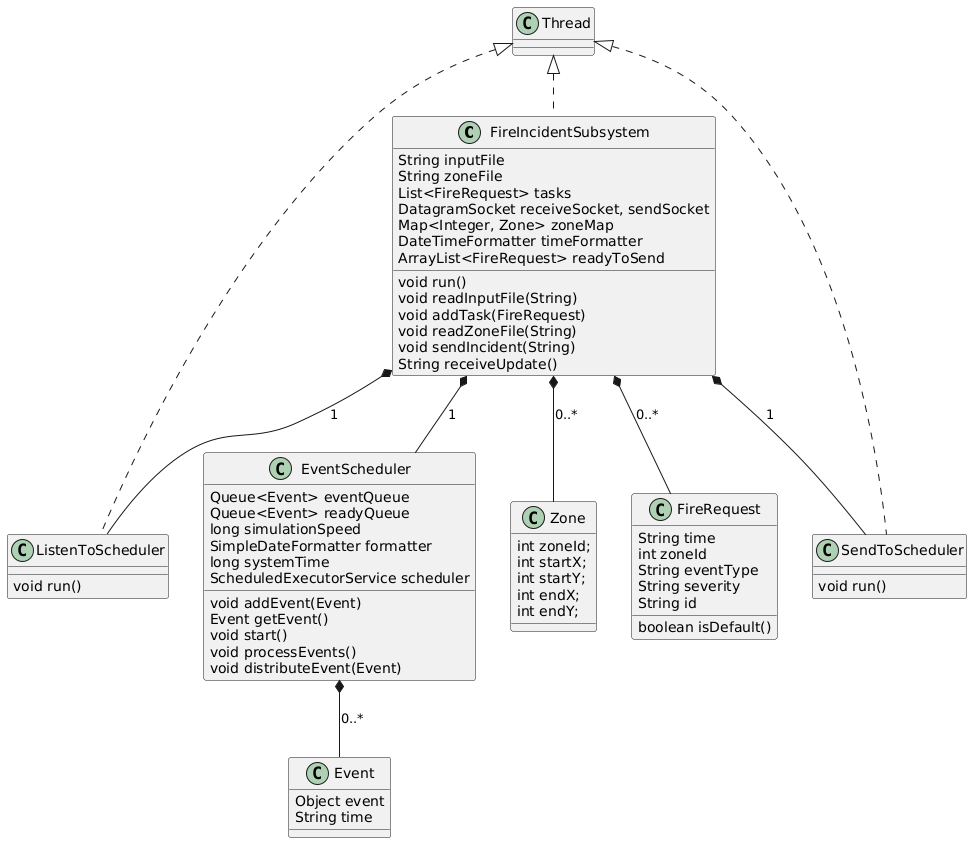

The diagram above was rendered by PlantUML. Its source (embedded in the PNG):
@startuml
class FireIncidentSubsystem {
  String inputFile
  String zoneFile
  List<FireRequest> tasks
  DatagramSocket receiveSocket, sendSocket
  Map<Integer, Zone> zoneMap
  DateTimeFormatter timeFormatter
  ArrayList<FireRequest> readyToSend
  void run()
  void readInputFile(String)
  void addTask(FireRequest)
  void readZoneFile(String)
  void sendIncident(String)
  String receiveUpdate()
}

class Zone {
  int zoneId;
  int startX;
  int startY;
  int endX;
  int endY;
}

class FireRequest {
  String time
  int zoneId
  String eventType
  String severity
  String id
  boolean isDefault()
}

class EventScheduler {
  Queue<Event> eventQueue
  Queue<Event> readyQueue
  long simulationSpeed
  SimpleDateFormatter formatter
  long systemTime
  ScheduledExecutorService scheduler
  void addEvent(Event)
  Event getEvent()
  void start()
  void processEvents()
  void distributeEvent(Event)
}

class Event {
  Object event
  String time
}

FireIncidentSubsystem *-- EventScheduler : 1
FireIncidentSubsystem *-- FireRequest : 0..*
FireIncidentSubsystem *-- Zone : 0..*
EventScheduler *-- Event : 0..*

class Thread {}

class ListenToScheduler {
  void run()
}

class SendToScheduler {
  void run()
}

Thread <|.. SendToScheduler
Thread <|.. ListenToScheduler
Thread <|.. FireIncidentSubsystem

FireIncidentSubsystem *-- ListenToScheduler : 1
FireIncidentSubsystem *-- SendToScheduler : 1
@enduml